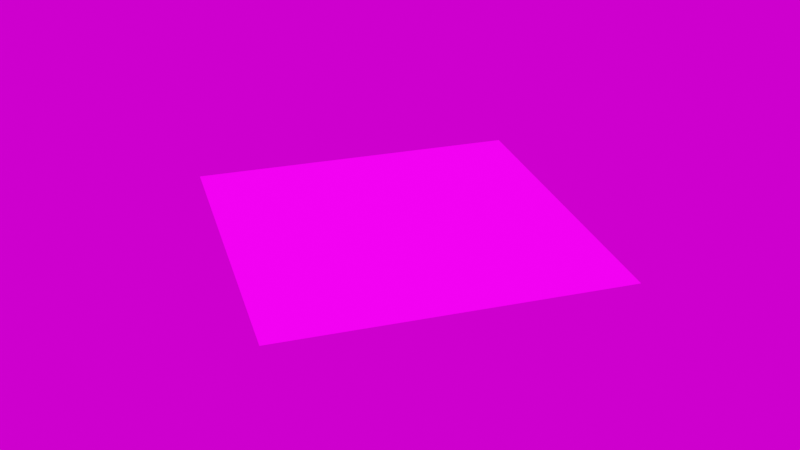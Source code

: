 # Source: 1.blend  (saved by Blender 3.5.10; exported with 4.5.12 LTS)
import bpy
from mathutils import Matrix  # noqa: F401  (used for matrix-valued properties, if any)

bpy.ops.wm.read_factory_settings(use_empty=True)
scene = bpy.context.scene
scene.name = 'Scene'

# ---- images (referenced by path relative to the original .blend; pixels are not part of the script)
import os
ASSET_DIR = os.environ.get("B2B_ASSET_DIR", "")  # directory of the original .blend (textures are referenced by path, not embedded)
HERE = os.path.dirname(os.path.abspath(__file__))  # packed textures are extracted next to this script under _unpacked/

def load_image(name, relpath, width, height, colorspace="sRGB"):
    """Load a texture the original file referenced (path relative to the .blend, or extracted next to this script)."""
    p = next((c for c in (os.path.join(HERE, relpath), os.path.join(ASSET_DIR, relpath)) if relpath and os.path.exists(c)), "")
    if p:
        img = bpy.data.images.load(p, check_existing=True)
        img.name = name
    else:  # same state as the original file: an image datablock whose file is absent (Cycles renders it pink)
        img = bpy.data.images.new(name, width, height)
        img.source = "FILE"
        img.filepath = "//" + (relpath or name)
    img.colorspace_settings.name = colorspace
    return img
img_png = load_image('八卦特效贴图.png', '八卦特效贴图.png', 1024, 1024, 'sRGB')
img_ds360_025_ref_hdr = load_image('DS360_025_Ref.hdr', 'DS360_025_Ref.hdr', 1024, 1024, 'Linear Rec.709')

# ---- materials (node trees are filled in below, after node groups)
mat_x = bpy.data.materials.new('材质')
mat_x.surface_render_method = 'BLENDED'
mat_x.blend_method = 'BLEND'
mat_x.use_transparent_shadow = False

# ---- material node trees
mat_x.use_nodes = True; mat_x.node_tree.nodes.clear()
_N = mat_x.node_tree.nodes; _L = mat_x.node_tree.links
n0 = _N.new('ShaderNodeOutputMaterial'); n0.name = 'Material Output'; n0.location = (300, 300)
n1 = _N.new('ShaderNodeTexImage'); n1.name = '图像纹理.001'; n1.location = (-493, -189)
n1.image = img_png
n2 = _N.new('ShaderNodeBsdfPrincipled'); n2.name = 'Principled BSDF'; n2.location = (10, 300)
n2.distribution = 'GGX'
n2.subsurface_method = 'RANDOM_WALK_SKIN'
n2.inputs[3].default_value = 1.45
n2.inputs[28].default_value = 10.4
n3 = _N.new('ShaderNodeTexImage'); n3.name = '图像纹理'; n3.location = (-791, 397)
n3.image = img_png
n4 = _N.new('ShaderNodeTexImage'); n4.name = '图像纹理.002'; n4.location = (-623, 98)
n4.image = img_png
_L.new(n2.outputs[0], n0.inputs[0])
_L.new(n3.outputs[0], n2.inputs[0])
_L.new(n1.outputs[0], n2.inputs[4])
_L.new(n4.outputs[0], n2.inputs[27])
n0.is_active_output = True

# ---- world
world_world = bpy.data.worlds.new('World'); scene.world = world_world
world_world.use_nodes = True; world_world.node_tree.nodes.clear()
_N = world_world.node_tree.nodes; _L = world_world.node_tree.links
n0 = _N.new('ShaderNodeOutputWorld'); n0.name = 'World Output'; n0.location = (300, 300)
n1 = _N.new('ShaderNodeBackground'); n1.name = 'Background'; n1.location = (10, 300)
n2 = _N.new('ShaderNodeTexEnvironment'); n2.name = '环境纹理'; n2.location = (-280, 275)
n2.image = img_ds360_025_ref_hdr
_L.new(n1.outputs[0], n0.inputs[0])
_L.new(n2.outputs[0], n1.inputs[0])
n0.is_active_output = True
world_world.color = (0.05088, 0.05088, 0.05088)
world_world.use_sun_shadow = False
world_world.sun_shadow_jitter_overblur = 0.0

# ---- meshes
me_001 = bpy.data.meshes.new('平面.001')
me_001.from_pydata([(-1.0, -1.0, 0.0), (1.0, -1.0, 0.0), (-1.0, 1.0, 0.0), (1.0, 1.0, 0.0)], [], [(0, 1, 3, 2)])
_uv = me_001.uv_layers.new(name='UV 贴图')
_uv.uv.foreach_set('vector', [0.0, 0.0, 1.0, 0.0, 1.0, 1.0, 0.0, 1.0])
me_001.materials.append(mat_x)
me_001.use_remesh_fix_poles = True
me_001.use_remesh_preserve_attributes = False
me_001.update()

# ---- objects
ob_001 = bpy.data.objects.new('平面.001', me_001)

# ---- transforms, parenting, visibility, modifiers, constraints
ob_001.location = (1.361e-14, -10.96, 1.009)
ob_001.rotation_euler = (0.0, -2.005e-16, 0.9921)
ob_001.scale = (107.8, 107.8, 107.8)

# ---- collection membership
scene.collection.objects.link(ob_001)

# ---- scene / render settings (as saved in the file)
scene.frame_start = 1; scene.frame_end = 20; scene.frame_set(4)
scene.render.engine = 'BLENDER_EEVEE_NEXT'
scene.cycles.sampling_pattern = 'TABULATED_SOBOL'
scene.cycles.use_light_tree = False
scene.view_settings.view_transform = 'Filmic'
bpy.context.view_layer.update()

# ---- added for rendering (the .blend has no active camera and no usable light): camera, sun
cam_auto = bpy.data.cameras.new('AutoCamera')
cam_auto.lens = 50.0
cam_auto.sensor_width = 36.0
cam_auto.clip_end = 6850.51
ob_auto_camera = bpy.data.objects.new('AutoCamera', cam_auto)
scene.collection.objects.link(ob_auto_camera)
ob_auto_camera.location = (390.344, -479.373, 313.284)
ob_auto_camera.rotation_euler = (1.09748, -7.21219e-08, 0.694738)
scene.camera = ob_auto_camera
light_auto_sun = bpy.data.lights.new('AutoSun', 'SUN')
light_auto_sun.energy = 3.0
light_auto_sun.angle = 0.0523599
ob_auto_sun = bpy.data.objects.new('AutoSun', light_auto_sun)
scene.collection.objects.link(ob_auto_sun)
ob_auto_sun.rotation_euler = (0.872665, 0.174533, 0.523599)
bpy.context.view_layer.update()
